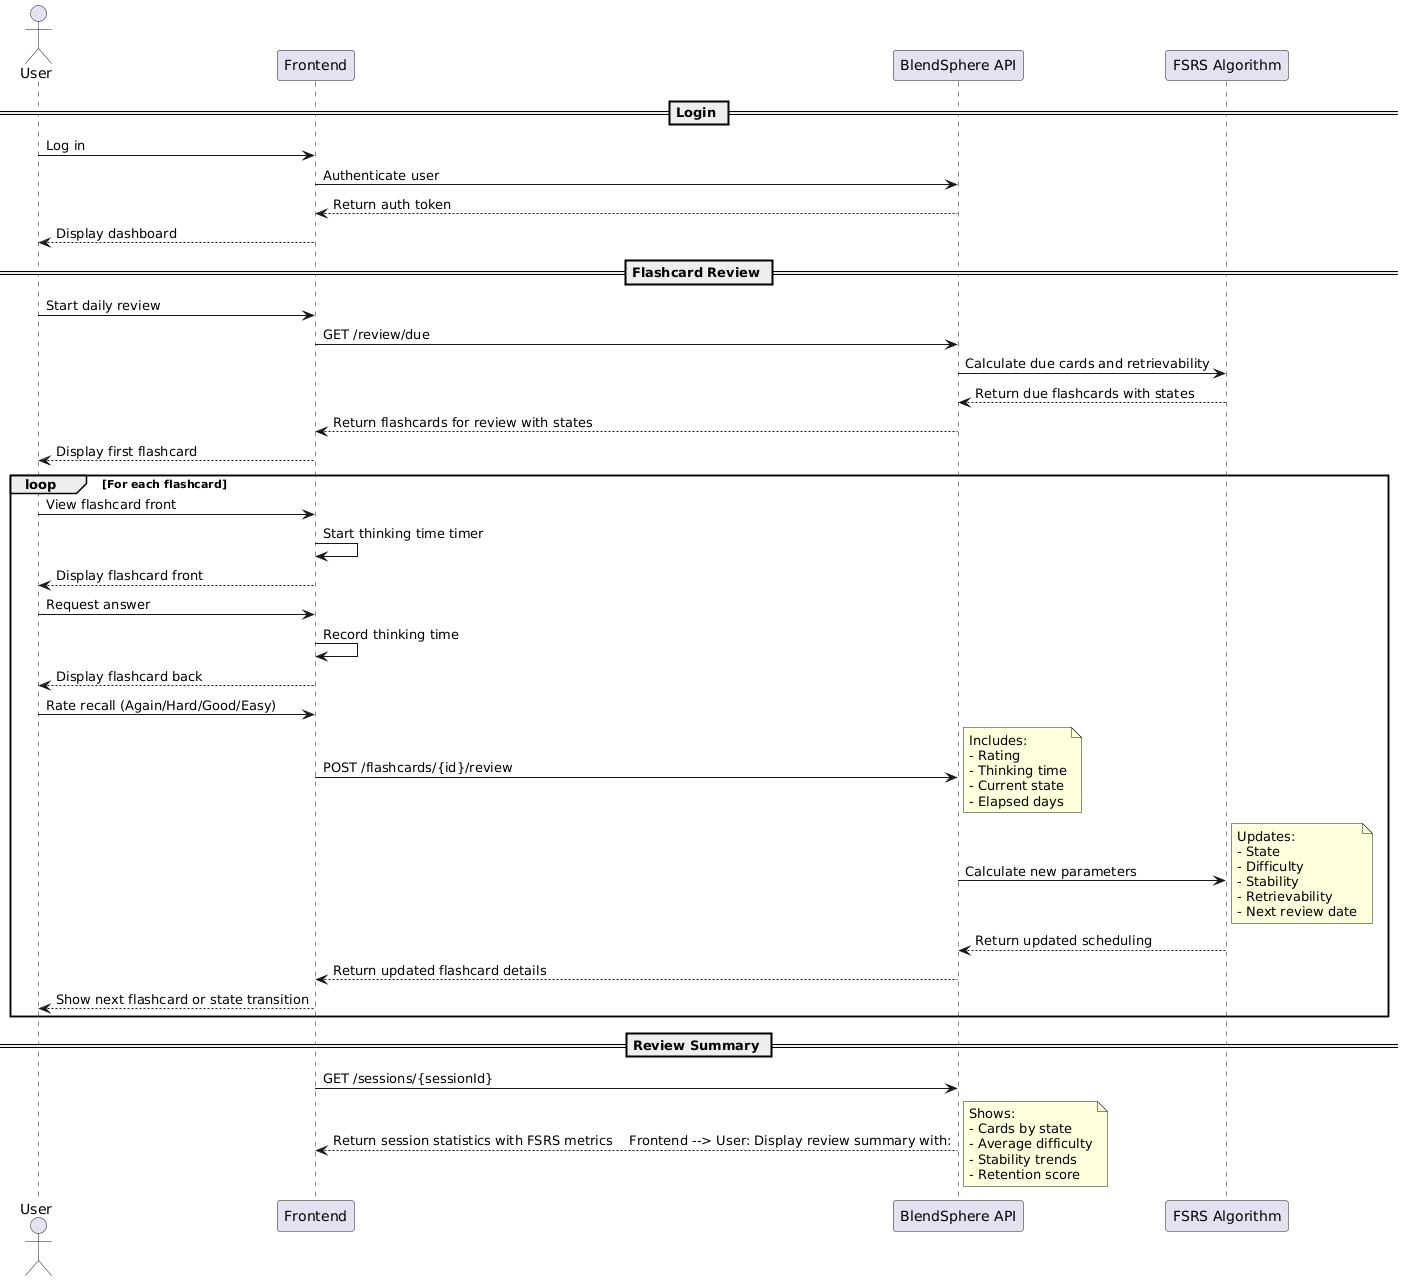

The diagram above was rendered by PlantUML. Its source (embedded in the PNG):
@startuml Daily Repetition Journey

actor User
participant Frontend
participant "BlendSphere API" as API
participant "FSRS Algorithm" as FSRS

== Login ==
User -> Frontend: Log in
Frontend -> API: Authenticate user
API --> Frontend: Return auth token
Frontend --> User: Display dashboard

== Flashcard Review ==
User -> Frontend: Start daily review
Frontend -> API: GET /review/due
API -> FSRS: Calculate due cards and retrievability
FSRS --> API: Return due flashcards with states
API --> Frontend: Return flashcards for review with states
Frontend --> User: Display first flashcard

loop For each flashcard
    User -> Frontend: View flashcard front
    Frontend -> Frontend: Start thinking time timer
    Frontend --> User: Display flashcard front
    User -> Frontend: Request answer
    Frontend -> Frontend: Record thinking time
    Frontend --> User: Display flashcard back
    User -> Frontend: Rate recall (Again/Hard/Good/Easy)
    Frontend -> API: POST /flashcards/{id}/review
    note right
        Includes:
        - Rating
        - Thinking time
        - Current state
        - Elapsed days
    end note
    API -> FSRS: Calculate new parameters
    note right
        Updates:
        - State
        - Difficulty
        - Stability
        - Retrievability
        - Next review date
    end note
    FSRS --> API: Return updated scheduling
    API --> Frontend: Return updated flashcard details
    Frontend --> User: Show next flashcard or state transition
end

== Review Summary ==
Frontend -> API: GET /sessions/{sessionId}
API --> Frontend: Return session statistics with FSRS metrics    Frontend --> User: Display review summary with:
note right
    Shows:
    - Cards by state
    - Average difficulty
    - Stability trends
    - Retention score
end note

@enduml